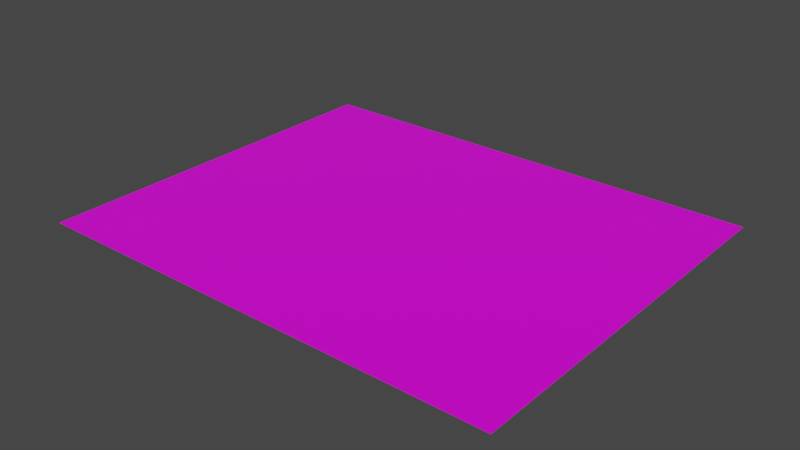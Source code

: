 # Source: Luthadel_map.blend  (saved by Blender 2.81.16; exported with 4.5.12 LTS)
import bpy
from mathutils import Matrix  # noqa: F401  (used for matrix-valued properties, if any)

bpy.ops.wm.read_factory_settings(use_empty=True)
scene = bpy.context.scene
scene.name = 'Scene'

# ---- collections
col_collection = bpy.data.collections.new('Collection'); scene.collection.children.link(col_collection)

# ---- images (referenced by path relative to the original .blend; pixels are not part of the script)
import os
ASSET_DIR = os.environ.get("B2B_ASSET_DIR", "")  # directory of the original .blend (textures are referenced by path, not embedded)
HERE = os.path.dirname(os.path.abspath(__file__))  # packed textures are extracted next to this script under _unpacked/

def load_image(name, relpath, width, height, colorspace="sRGB"):
    """Load a texture the original file referenced (path relative to the .blend, or extracted next to this script)."""
    p = next((c for c in (os.path.join(HERE, relpath), os.path.join(ASSET_DIR, relpath)) if relpath and os.path.exists(c)), "")
    if p:
        img = bpy.data.images.load(p, check_existing=True)
        img.name = name
    else:  # same state as the original file: an image datablock whose file is absent (Cycles renders it pink)
        img = bpy.data.images.new(name, width, height)
        img.source = "FILE"
        img.filepath = "//" + (relpath or name)
    img.colorspace_settings.name = colorspace
    return img
img_map = load_image('map', 'luthadel_map.png', 1024, 1024, 'sRGB')

# ---- materials (node trees are filled in below, after node groups)
mat_material = bpy.data.materials.new('Material')
mat_material.alpha_threshold = 0.0
mat_material.use_transparent_shadow = False
mat_material.line_color = (0.0, 0.0, 0.0, 1.0)

# ---- material node trees
mat_material.use_nodes = True; mat_material.node_tree.nodes.clear()
_N = mat_material.node_tree.nodes; _L = mat_material.node_tree.links
n0 = _N.new('ShaderNodeOutputMaterial'); n0.name = 'Material Output'; n0.location = (300, 300)
n1 = _N.new('ShaderNodeBsdfPrincipled'); n1.name = 'Principled BSDF'; n1.location = (10, 300)
n1.distribution = 'GGX'
n1.subsurface_method = 'BURLEY'
n1.inputs[2].default_value = 0.4
n1.inputs[3].default_value = 1.45
n1.inputs[27].default_value = (0.0, 0.0, 0.0, 1.0)
n1.inputs[28].default_value = 1.0
n2 = _N.new('ShaderNodeTexImage'); n2.name = 'Image Texture'; n2.location = (-280, 275)
n2.image = img_map
_L.new(n1.outputs[0], n0.inputs[0])
_L.new(n2.outputs[0], n1.inputs[0])
n0.is_active_output = True

# ---- world
world_world = bpy.data.worlds.new('World'); scene.world = world_world
world_world.use_nodes = True; world_world.node_tree.nodes.clear()
_N = world_world.node_tree.nodes; _L = world_world.node_tree.links
n0 = _N.new('ShaderNodeOutputWorld'); n0.name = 'World Output'; n0.location = (300, 300)
n1 = _N.new('ShaderNodeBackground'); n1.name = 'Background'; n1.location = (10, 300)
n1.inputs[0].default_value = (0.05088, 0.05088, 0.05088, 1.0)
_L.new(n1.outputs[0], n0.inputs[0])
n0.is_active_output = True
world_world.color = (0.05088, 0.05088, 0.05088)
world_world.use_sun_shadow = False
world_world.sun_shadow_jitter_overblur = 0.0

# ---- meshes
me_plane = bpy.data.meshes.new('Plane')
me_plane.from_pydata([(-2422.0, -1961.0, 0.0), (2422.0, -1961.0, 0.0), (-2422.0, 1961.0, 0.0), (2422.0, 1961.0, 0.0)], [], [(0, 1, 3, 2)])
_uv = me_plane.uv_layers.new(name='UVMap')
_uv.uv.foreach_set('vector', [0.0, 0.0, 1.0, 0.0, 1.0, 1.0, 0.0, 1.0])
me_plane.materials.append(mat_material)
me_plane.use_remesh_fix_poles = True
me_plane.use_remesh_preserve_attributes = False
me_plane.use_mirror_vertex_groups = False
me_plane.update()

# ---- objects
ob_plane = bpy.data.objects.new('Plane', me_plane)
ob_houseposition = bpy.data.objects.new('HousePosition', None)

# ---- transforms, parenting, visibility, modifiers, constraints
ob_plane.location = (0.0, 0.0, 0.0)
ob_plane.lineart.crease_threshold = 0.0
_m = ob_plane.modifiers.new('ParticleSettings', 'PARTICLE_SYSTEM')
ob_houseposition.location = (0.0, 0.0, 0.0)
ob_houseposition.lineart.crease_threshold = 0.0

# ---- collection membership
col_collection.objects.link(ob_plane)
col_collection.objects.link(ob_houseposition)

# ---- scene / render settings (as saved in the file)
scene.frame_start = 1; scene.frame_end = 250; scene.frame_set(118)
scene.render.engine = 'BLENDER_EEVEE_NEXT'
scene.cycles.use_denoising = False
scene.cycles.samples = 128
scene.cycles.sampling_pattern = 'TABULATED_SOBOL'
scene.cycles.use_adaptive_sampling = False
scene.cycles.use_light_tree = False
scene.view_settings.view_transform = 'Filmic'
bpy.context.view_layer.update()

# ---- added for rendering (the .blend has no active camera and no usable light): camera, sun
cam_auto = bpy.data.cameras.new('AutoCamera')
cam_auto.lens = 50.0
cam_auto.sensor_width = 36.0
cam_auto.clip_end = 101204.0
ob_auto_camera = bpy.data.objects.new('AutoCamera', cam_auto)
scene.collection.objects.link(ob_auto_camera)
ob_auto_camera.location = (5766.62, -6919.95, 4613.3)
ob_auto_camera.rotation_euler = (1.09748, -7.21219e-08, 0.694738)
scene.camera = ob_auto_camera
light_auto_sun = bpy.data.lights.new('AutoSun', 'SUN')
light_auto_sun.energy = 3.0
light_auto_sun.angle = 0.0523599
ob_auto_sun = bpy.data.objects.new('AutoSun', light_auto_sun)
scene.collection.objects.link(ob_auto_sun)
ob_auto_sun.rotation_euler = (0.872665, 0.174533, 0.523599)
bpy.context.view_layer.update()

